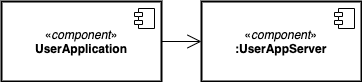

The diagram above was exported from draw.io. Its source (the exported page's mxGraphModel, read from the mxfile embedded in the PNG):
<mxGraphModel dx="265" dy="751" grid="1" gridSize="10" guides="1" tooltips="1" connect="1" arrows="1" fold="1" page="1" pageScale="1" pageWidth="827" pageHeight="1169" math="0" shadow="0">
  <root>
    <mxCell id="07MsrfA0pW1cnUb0Ry-A-0" />
    <mxCell id="07MsrfA0pW1cnUb0Ry-A-1" parent="07MsrfA0pW1cnUb0Ry-A-0" />
    <mxCell id="FXfvtMAT4xp74o_1nSM1-0" value="«&lt;i&gt;component&lt;/i&gt;»&lt;br&gt;&lt;b&gt;UserApplication&lt;/b&gt;" style="html=1;strokeColor=#000000;strokeWidth=2;fillColor=none;gradientColor=none;" parent="07MsrfA0pW1cnUb0Ry-A-1" vertex="1">
      <mxGeometry x="1360" y="200" width="160" height="80" as="geometry" />
    </mxCell>
    <mxCell id="FXfvtMAT4xp74o_1nSM1-1" value="" style="shape=component;jettyWidth=8;jettyHeight=4;" parent="FXfvtMAT4xp74o_1nSM1-0" vertex="1">
      <mxGeometry x="1" width="20" height="20" relative="1" as="geometry">
        <mxPoint x="-27" y="7" as="offset" />
      </mxGeometry>
    </mxCell>
    <mxCell id="FXfvtMAT4xp74o_1nSM1-2" value="«&lt;i&gt;component&lt;/i&gt;»&lt;br&gt;&lt;b&gt;:UserAppServer&lt;/b&gt;" style="html=1;strokeColor=#000000;strokeWidth=2;fillColor=none;gradientColor=none;" parent="07MsrfA0pW1cnUb0Ry-A-1" vertex="1">
      <mxGeometry x="1560" y="200" width="160" height="80" as="geometry" />
    </mxCell>
    <mxCell id="FXfvtMAT4xp74o_1nSM1-3" value="" style="shape=component;jettyWidth=8;jettyHeight=4;" parent="FXfvtMAT4xp74o_1nSM1-2" vertex="1">
      <mxGeometry x="1" width="20" height="20" relative="1" as="geometry">
        <mxPoint x="-27" y="7" as="offset" />
      </mxGeometry>
    </mxCell>
    <mxCell id="FXfvtMAT4xp74o_1nSM1-4" value="" style="endArrow=open;endFill=1;endSize=12;html=1;exitX=1;exitY=0.5;exitDx=0;exitDy=0;entryX=0;entryY=0.5;entryDx=0;entryDy=0;" parent="07MsrfA0pW1cnUb0Ry-A-1" source="FXfvtMAT4xp74o_1nSM1-0" target="FXfvtMAT4xp74o_1nSM1-2" edge="1">
      <mxGeometry width="160" relative="1" as="geometry">
        <mxPoint x="1430" y="370" as="sourcePoint" />
        <mxPoint x="1590" y="370" as="targetPoint" />
      </mxGeometry>
    </mxCell>
  </root>
</mxGraphModel>